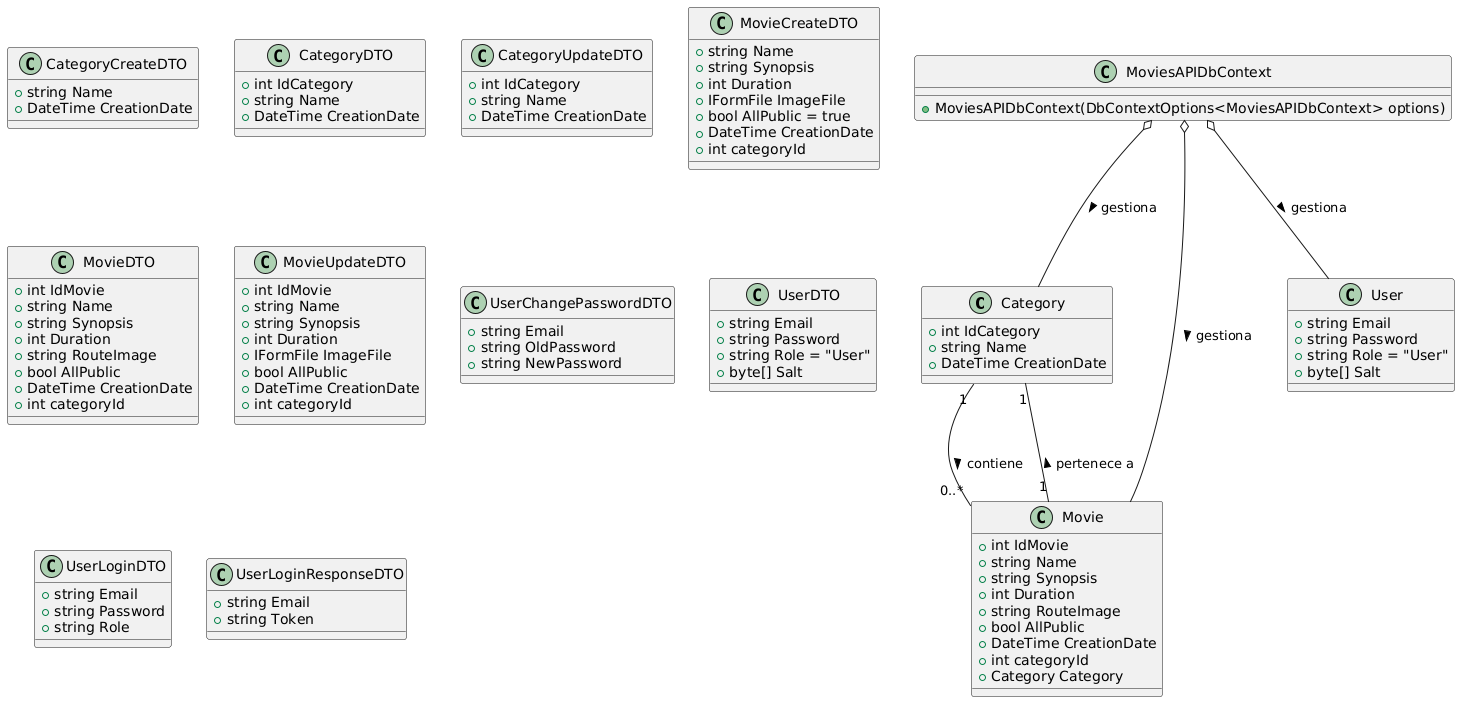

The diagram above was rendered by PlantUML. Its source (embedded in the PNG):
@startuml
' Entidades principales
class Category {
  +int IdCategory
  +string Name
  +DateTime CreationDate
}

class Movie {
  +int IdMovie
  +string Name
  +string Synopsis
  +int Duration
  +string RouteImage
  +bool AllPublic
  +DateTime CreationDate
  +int categoryId
  +Category Category
}

class User {
  +string Email
  +string Password
  +string Role = "User"
  +byte[] Salt
}

' DTOs para Category
class CategoryCreateDTO {
  +string Name
  +DateTime CreationDate
}

class CategoryDTO {
  +int IdCategory
  +string Name
  +DateTime CreationDate
}

class CategoryUpdateDTO {
  +int IdCategory
  +string Name
  +DateTime CreationDate
}

' DTOs para Movie
class MovieCreateDTO {
  +string Name
  +string Synopsis
  +int Duration
  +IFormFile ImageFile
  +bool AllPublic = true
  +DateTime CreationDate
  +int categoryId
}

class MovieDTO {
  +int IdMovie
  +string Name
  +string Synopsis
  +int Duration
  +string RouteImage
  +bool AllPublic
  +DateTime CreationDate
  +int categoryId
}

class MovieUpdateDTO {
  +int IdMovie
  +string Name
  +string Synopsis
  +int Duration
  +IFormFile ImageFile
  +bool AllPublic
  +DateTime CreationDate
  +int categoryId
}

' DTOs para User
class UserChangePasswordDTO {
  +string Email
  +string OldPassword
  +string NewPassword
}

class UserDTO {
  +string Email
  +string Password
  +string Role = "User"
  +byte[] Salt
}

class UserLoginDTO {
  +string Email
  +string Password
  +string Role
}

class UserLoginResponseDTO {
  +string Email
  +string Token
}

' DbContext
class MoviesAPIDbContext {
  +MoviesAPIDbContext(DbContextOptions<MoviesAPIDbContext> options)
}

' Relaciones
Category "1" -- "0..*" Movie : contiene >
Movie "1" -- "1" Category : pertenece a >
MoviesAPIDbContext o-- Category : gestiona >
MoviesAPIDbContext o-- Movie : gestiona >
MoviesAPIDbContext o-- User : gestiona >
@enduml